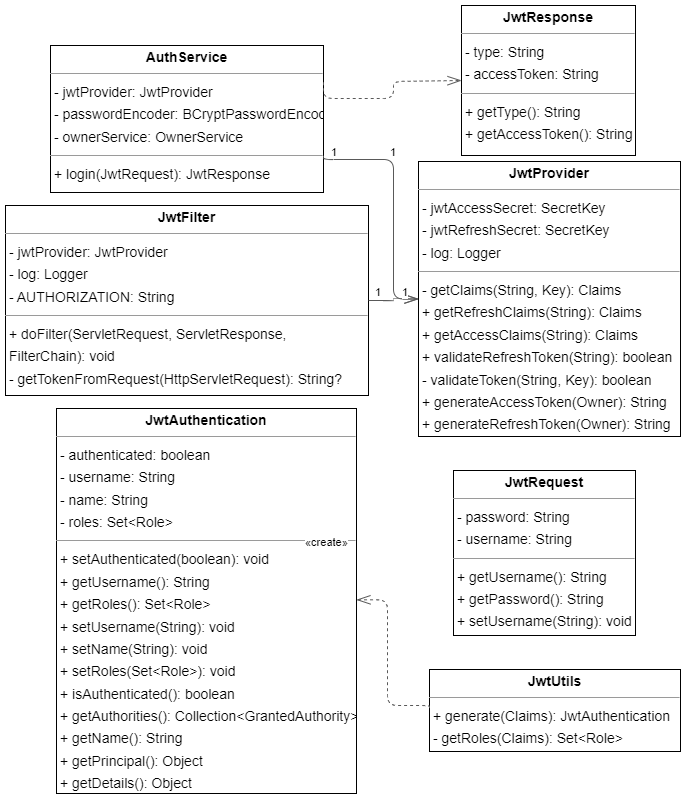

The diagram above was exported from draw.io. Its source (the exported page's mxGraphModel, read from the mxfile embedded in the PNG):
<mxGraphModel dx="1354" dy="829" grid="1" gridSize="10" guides="1" tooltips="1" connect="1" arrows="1" fold="1" page="0" pageScale="1" pageWidth="827" pageHeight="1169" background="none" math="0" shadow="0">
  <root>
    <mxCell id="0" />
    <mxCell id="1" parent="0" />
    <mxCell id="node6" value="&lt;p style=&quot;margin:0px;margin-top:4px;text-align:center;&quot;&gt;&lt;b&gt;AuthService&lt;/b&gt;&lt;/p&gt;&lt;hr size=&quot;1&quot;/&gt;&lt;p style=&quot;margin:0 0 0 4px;line-height:1.6;&quot;&gt;- jwtProvider: JwtProvider&lt;br/&gt;- passwordEncoder: BCryptPasswordEncoder&lt;br/&gt;- ownerService: OwnerService&lt;/p&gt;&lt;hr size=&quot;1&quot;/&gt;&lt;p style=&quot;margin:0 0 0 4px;line-height:1.6;&quot;&gt;+ login(JwtRequest): JwtResponse&lt;/p&gt;" style="verticalAlign=top;align=left;overflow=fill;fontSize=14;fontFamily=Helvetica;html=1;rounded=0;shadow=0;comic=0;labelBackgroundColor=none;strokeWidth=1;" parent="1" vertex="1">
      <mxGeometry x="-40" y="10" width="273" height="147" as="geometry" />
    </mxCell>
    <mxCell id="node1" value="&lt;p style=&quot;margin:0px;margin-top:4px;text-align:center;&quot;&gt;&lt;b&gt;JwtAuthentication&lt;/b&gt;&lt;/p&gt;&lt;hr size=&quot;1&quot;/&gt;&lt;p style=&quot;margin:0 0 0 4px;line-height:1.6;&quot;&gt;- authenticated: boolean&lt;br/&gt;- username: String&lt;br/&gt;- name: String&lt;br/&gt;- roles: Set&amp;lt;Role&amp;gt;&lt;/p&gt;&lt;hr size=&quot;1&quot;/&gt;&lt;p style=&quot;margin:0 0 0 4px;line-height:1.6;&quot;&gt;+ setAuthenticated(boolean): void&lt;br/&gt;+ getUsername(): String&lt;br/&gt;+ getRoles(): Set&amp;lt;Role&amp;gt;&lt;br/&gt;+ setUsername(String): void&lt;br/&gt;+ setName(String): void&lt;br/&gt;+ setRoles(Set&amp;lt;Role&amp;gt;): void&lt;br/&gt;+ isAuthenticated(): boolean&lt;br/&gt;+ getAuthorities(): Collection&amp;lt;GrantedAuthority&amp;gt;&lt;br/&gt;+ getName(): String&lt;br/&gt;+ getPrincipal(): Object&lt;br/&gt;+ getDetails(): Object&lt;br/&gt;+ getCredentials(): Object&lt;/p&gt;" style="verticalAlign=top;align=left;overflow=fill;fontSize=14;fontFamily=Helvetica;html=1;rounded=0;shadow=0;comic=0;labelBackgroundColor=none;strokeWidth=1;" parent="1" vertex="1">
      <mxGeometry x="-34" y="373" width="300" height="385" as="geometry" />
    </mxCell>
    <mxCell id="node3" value="&lt;p style=&quot;margin:0px;margin-top:4px;text-align:center;&quot;&gt;&lt;b&gt;JwtFilter&lt;/b&gt;&lt;/p&gt;&lt;hr size=&quot;1&quot;&gt;&lt;p style=&quot;margin:0 0 0 4px;line-height:1.6;&quot;&gt;- jwtProvider: JwtProvider&lt;br&gt;- log: Logger&lt;br&gt;- AUTHORIZATION: String&lt;/p&gt;&lt;hr size=&quot;1&quot;&gt;&lt;p style=&quot;margin:0 0 0 4px;line-height:1.6;&quot;&gt;+ doFilter(ServletRequest, ServletResponse,&amp;nbsp;&lt;/p&gt;&lt;p style=&quot;margin:0 0 0 4px;line-height:1.6;&quot;&gt;FilterChain): void&lt;br&gt;- getTokenFromRequest(HttpServletRequest): String?&lt;/p&gt;" style="verticalAlign=top;align=left;overflow=fill;fontSize=14;fontFamily=Helvetica;html=1;rounded=0;shadow=0;comic=0;labelBackgroundColor=none;strokeWidth=1;" parent="1" vertex="1">
      <mxGeometry x="-85" y="170" width="363" height="190" as="geometry" />
    </mxCell>
    <mxCell id="node4" value="&lt;p style=&quot;margin:0px;margin-top:4px;text-align:center;&quot;&gt;&lt;b&gt;JwtProvider&lt;/b&gt;&lt;/p&gt;&lt;hr size=&quot;1&quot;/&gt;&lt;p style=&quot;margin:0 0 0 4px;line-height:1.6;&quot;&gt;- jwtAccessSecret: SecretKey&lt;br/&gt;- jwtRefreshSecret: SecretKey&lt;br/&gt;- log: Logger&lt;/p&gt;&lt;hr size=&quot;1&quot;/&gt;&lt;p style=&quot;margin:0 0 0 4px;line-height:1.6;&quot;&gt;- getClaims(String, Key): Claims&lt;br/&gt;+ getRefreshClaims(String): Claims&lt;br/&gt;+ getAccessClaims(String): Claims&lt;br/&gt;+ validateRefreshToken(String): boolean&lt;br/&gt;- validateToken(String, Key): boolean&lt;br/&gt;+ generateAccessToken(Owner): String&lt;br/&gt;+ generateRefreshToken(Owner): String&lt;br/&gt;+ validateAccessToken(String): boolean&lt;/p&gt;" style="verticalAlign=top;align=left;overflow=fill;fontSize=14;fontFamily=Helvetica;html=1;rounded=0;shadow=0;comic=0;labelBackgroundColor=none;strokeWidth=1;" parent="1" vertex="1">
      <mxGeometry x="328" y="126" width="262" height="275" as="geometry" />
    </mxCell>
    <mxCell id="node2" value="&lt;p style=&quot;margin:0px;margin-top:4px;text-align:center;&quot;&gt;&lt;b&gt;JwtRequest&lt;/b&gt;&lt;/p&gt;&lt;hr size=&quot;1&quot;/&gt;&lt;p style=&quot;margin:0 0 0 4px;line-height:1.6;&quot;&gt;- password: String&lt;br/&gt;- username: String&lt;/p&gt;&lt;hr size=&quot;1&quot;/&gt;&lt;p style=&quot;margin:0 0 0 4px;line-height:1.6;&quot;&gt;+ getUsername(): String&lt;br/&gt;+ getPassword(): String&lt;br/&gt;+ setUsername(String): void&lt;br/&gt;+ setPassword(String): void&lt;/p&gt;" style="verticalAlign=top;align=left;overflow=fill;fontSize=14;fontFamily=Helvetica;html=1;rounded=0;shadow=0;comic=0;labelBackgroundColor=none;strokeWidth=1;" parent="1" vertex="1">
      <mxGeometry x="363" y="435" width="182" height="165" as="geometry" />
    </mxCell>
    <mxCell id="node0" value="&lt;p style=&quot;margin:0px;margin-top:4px;text-align:center;&quot;&gt;&lt;b&gt;JwtResponse&lt;/b&gt;&lt;/p&gt;&lt;hr size=&quot;1&quot;/&gt;&lt;p style=&quot;margin:0 0 0 4px;line-height:1.6;&quot;&gt;- type: String&lt;br/&gt;- accessToken: String&lt;/p&gt;&lt;hr size=&quot;1&quot;/&gt;&lt;p style=&quot;margin:0 0 0 4px;line-height:1.6;&quot;&gt;+ getType(): String&lt;br/&gt;+ getAccessToken(): String&lt;/p&gt;" style="verticalAlign=top;align=left;overflow=fill;fontSize=14;fontFamily=Helvetica;html=1;rounded=0;shadow=0;comic=0;labelBackgroundColor=none;strokeWidth=1;" parent="1" vertex="1">
      <mxGeometry x="371" y="-30" width="174" height="150" as="geometry" />
    </mxCell>
    <mxCell id="node5" value="&lt;p style=&quot;margin:0px;margin-top:4px;text-align:center;&quot;&gt;&lt;b&gt;JwtUtils&lt;/b&gt;&lt;/p&gt;&lt;hr size=&quot;1&quot;/&gt;&lt;p style=&quot;margin:0 0 0 4px;line-height:1.6;&quot;&gt;+ generate(Claims): JwtAuthentication&lt;br/&gt;- getRoles(Claims): Set&amp;lt;Role&amp;gt;&lt;/p&gt;" style="verticalAlign=top;align=left;overflow=fill;fontSize=14;fontFamily=Helvetica;html=1;rounded=0;shadow=0;comic=0;labelBackgroundColor=none;strokeWidth=1;" parent="1" vertex="1">
      <mxGeometry x="339" y="634" width="251" height="82" as="geometry" />
    </mxCell>
    <mxCell id="edge3" value="" style="html=1;rounded=1;edgeStyle=orthogonalEdgeStyle;dashed=0;startArrow=diamondThinstartSize=12;endArrow=openThin;endSize=12;strokeColor=#595959;exitX=1.000;exitY=0.750;exitDx=0;exitDy=0;entryX=0.000;entryY=0.500;entryDx=0;entryDy=0;" parent="1" source="node6" target="node4" edge="1">
      <mxGeometry width="50" height="50" relative="1" as="geometry">
        <Array as="points">
          <mxPoint x="303" y="124" />
          <mxPoint x="303" y="264" />
        </Array>
      </mxGeometry>
    </mxCell>
    <mxCell id="label18" value="1" style="edgeLabel;resizable=0;html=1;align=left;verticalAlign=top;strokeColor=default;" parent="edge3" vertex="1" connectable="0">
      <mxGeometry x="239" y="104" as="geometry" />
    </mxCell>
    <mxCell id="label22" value="1" style="edgeLabel;resizable=0;html=1;align=left;verticalAlign=top;strokeColor=default;" parent="edge3" vertex="1" connectable="0">
      <mxGeometry x="298" y="104" as="geometry" />
    </mxCell>
    <mxCell id="edge2" value="" style="html=1;rounded=1;edgeStyle=orthogonalEdgeStyle;dashed=1;startArrow=none;endArrow=openThin;endSize=12;strokeColor=#595959;exitX=1.000;exitY=0.250;exitDx=0;exitDy=0;entryX=0.000;entryY=0.500;entryDx=0;entryDy=0;" parent="1" source="node6" target="node0" edge="1">
      <mxGeometry width="50" height="50" relative="1" as="geometry">
        <Array as="points">
          <mxPoint x="303" y="63" />
          <mxPoint x="303" y="46" />
        </Array>
      </mxGeometry>
    </mxCell>
    <mxCell id="edge1" value="" style="html=1;rounded=1;edgeStyle=orthogonalEdgeStyle;dashed=0;startArrow=diamondThinstartSize=12;endArrow=openThin;endSize=12;strokeColor=#595959;exitX=1.000;exitY=0.500;exitDx=0;exitDy=0;entryX=0.000;entryY=0.500;entryDx=0;entryDy=0;" parent="1" source="node3" target="node4" edge="1">
      <mxGeometry width="50" height="50" relative="1" as="geometry">
        <Array as="points" />
      </mxGeometry>
    </mxCell>
    <mxCell id="label6" value="1" style="edgeLabel;resizable=0;html=1;align=left;verticalAlign=top;strokeColor=default;" parent="edge1" vertex="1" connectable="0">
      <mxGeometry x="283" y="244" as="geometry" />
    </mxCell>
    <mxCell id="label10" value="1" style="edgeLabel;resizable=0;html=1;align=left;verticalAlign=top;strokeColor=default;" parent="edge1" vertex="1" connectable="0">
      <mxGeometry x="310" y="244" as="geometry" />
    </mxCell>
    <mxCell id="label11" value="" style="edgeLabel;resizable=0;html=1;align=left;verticalAlign=top;strokeColor=default;" parent="edge1" vertex="1" connectable="0">
      <mxGeometry x="271" y="264" as="geometry" />
    </mxCell>
    <mxCell id="edge0" value="" style="html=1;rounded=1;edgeStyle=orthogonalEdgeStyle;dashed=1;startArrow=none;endArrow=openThin;endSize=12;strokeColor=#595959;exitX=0.000;exitY=0.471;exitDx=0;exitDy=0;entryX=1.000;entryY=0.497;entryDx=0;entryDy=0;" parent="1" source="node5" target="node1" edge="1">
      <mxGeometry width="50" height="50" relative="1" as="geometry">
        <Array as="points">
          <mxPoint x="297" y="670" />
          <mxPoint x="297" y="564" />
        </Array>
      </mxGeometry>
    </mxCell>
    <mxCell id="label2" value="«create»" style="edgeLabel;resizable=0;html=1;align=left;verticalAlign=top;strokeColor=default;" parent="edge0" vertex="1" connectable="0">
      <mxGeometry x="213" y="494" as="geometry" />
    </mxCell>
  </root>
</mxGraphModel>